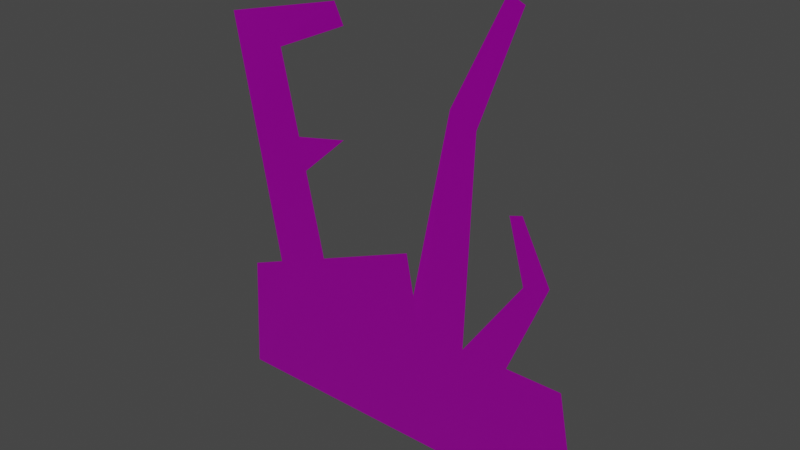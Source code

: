 # Source: Vista19.blend  (saved by Blender 3.1.7; exported with 4.5.12 LTS)
import bpy
from mathutils import Matrix  # noqa: F401  (used for matrix-valued properties, if any)

bpy.ops.wm.read_factory_settings(use_empty=True)
scene = bpy.context.scene
scene.name = 'Scene'

# ---- images (referenced by path relative to the original .blend; pixels are not part of the script)
import os
ASSET_DIR = os.environ.get("B2B_ASSET_DIR", "")  # directory of the original .blend (textures are referenced by path, not embedded)
HERE = os.path.dirname(os.path.abspath(__file__))  # packed textures are extracted next to this script under _unpacked/

def load_image(name, relpath, width, height, colorspace="sRGB"):
    """Load a texture the original file referenced (path relative to the .blend, or extracted next to this script)."""
    p = next((c for c in (os.path.join(HERE, relpath), os.path.join(ASSET_DIR, relpath)) if relpath and os.path.exists(c)), "")
    if p:
        img = bpy.data.images.load(p, check_existing=True)
        img.name = name
    else:  # same state as the original file: an image datablock whose file is absent (Cycles renders it pink)
        img = bpy.data.images.new(name, width, height)
        img.source = "FILE"
        img.filepath = "//" + (relpath or name)
    img.colorspace_settings.name = colorspace
    return img
img_t_env_struct_scrapyard_metal_02_bc_dds = load_image('T_ENV_STRUCT_Scrapyard_Metal_02_BC.dds', 'T_ENV_STRUCT_Scrapyard_Metal_02_BC.dds', 1024, 1024, 'sRGB')
img_t_env_struct_scrapyard_metal_02_n_dds = load_image('T_ENV_STRUCT_Scrapyard_Metal_02_N.dds', 'T_ENV_STRUCT_Scrapyard_Metal_02_N.dds', 1024, 1024, 'sRGB')
img_t_env_struct_scrapyard_metal_02_mra_dds = load_image('T_ENV_STRUCT_Scrapyard_Metal_02_MRA.dds', 'T_ENV_STRUCT_Scrapyard_Metal_02_MRA.dds', 1024, 1024, 'sRGB')

# ---- materials (node trees are filled in below, after node groups)
mat_mi_env_scrapyard_metal_01 = bpy.data.materials.new('MI_ENV_Scrapyard_Metal_01')
mat_mi_env_scrapyard_metal_01.use_transparent_shadow = False

# ---- material node trees
mat_mi_env_scrapyard_metal_01.use_nodes = True; mat_mi_env_scrapyard_metal_01.node_tree.nodes.clear()
_N = mat_mi_env_scrapyard_metal_01.node_tree.nodes; _L = mat_mi_env_scrapyard_metal_01.node_tree.links
n0 = _N.new('ShaderNodeBsdfPrincipled'); n0.name = 'Principled BSDF'; n0.location = (10, 300)
n0.distribution = 'GGX'
n0.subsurface_method = 'RANDOM_WALK_SKIN'
n0.inputs[3].default_value = 1.45
n0.inputs[27].default_value = (0.0, 0.0, 0.0, 1.0)
n0.inputs[28].default_value = 1.0
n1 = _N.new('ShaderNodeOutputMaterial'); n1.name = 'Material Output'; n1.location = (300, 300)
n2 = _N.new('ShaderNodeTexImage'); n2.name = 'Image Texture'; n2.location = (-280, 280)
n2.image = img_t_env_struct_scrapyard_metal_02_bc_dds
n3 = _N.new('ShaderNodeTexImage'); n3.name = 'Image Texture.002'; n3.location = (-619, -277)
n3.image = img_t_env_struct_scrapyard_metal_02_n_dds
n4 = _N.new('ShaderNodeNormalMap'); n4.name = 'Normal Map'; n4.location = (-237, -302)
n5 = _N.new('ShaderNodeTexImage'); n5.name = 'Image Texture.001'; n5.location = (-428, 3)
n5.image = img_t_env_struct_scrapyard_metal_02_mra_dds
_L.new(n0.outputs[0], n1.inputs[0])
_L.new(n2.outputs[0], n0.inputs[0])
_L.new(n3.outputs[0], n4.inputs[1])
_L.new(n4.outputs[0], n0.inputs[5])
_L.new(n5.outputs[0], n0.inputs[1])
_L.new(n5.outputs[0], n0.inputs[2])
n1.is_active_output = True

# ---- world
world_world = bpy.data.worlds.new('World'); scene.world = world_world
world_world.use_nodes = True; world_world.node_tree.nodes.clear()
_N = world_world.node_tree.nodes; _L = world_world.node_tree.links
n0 = _N.new('ShaderNodeOutputWorld'); n0.name = 'World Output'; n0.location = (300, 300)
n1 = _N.new('ShaderNodeBackground'); n1.name = 'Background'; n1.location = (10, 300)
n1.inputs[0].default_value = (0.05088, 0.05088, 0.05088, 1.0)
_L.new(n1.outputs[0], n0.inputs[0])
n0.is_active_output = True
world_world.color = (0.05088, 0.05088, 0.05088)
world_world.use_sun_shadow = False
world_world.sun_shadow_jitter_overblur = 0.0

# ---- meshes
me_sm_env_struct_scrapyard_vista_19_md_001 = bpy.data.meshes.new('SM_ENV_STRUCT_ScrapYard_Vista_19.md.001')
me_sm_env_struct_scrapyard_vista_19_md_001.from_pydata([(-2.528, 1.373e-06, 13.44), (-4.715, 1.373e-06, 11.68), (-2.211, 1.373e-06, 12.79), (-6.657, 1.373e-06, 12.41), (-5.8, 1.373e-06, 7.794), (-4.124, 1.373e-06, 9.005), (-3.89, 1.373e-06, 7.947), (-2.311, 1.373e-06, 9.375), (-3.271, 1.373e-06, 5.148), (-5.168, 1.373e-06, 4.382), (-6.359, 1.373e-06, 3.901), (-6.573, 1.373e-06, -0.02468), (1.315, 1.373e-06, -0.02468), (0.3083, 1.373e-06, 5.174), (0.05347, 1.373e-06, 6.491), (0.5215, 1.373e-06, 4.073), (1.497, 1.373e-06, 11.27), (3.679, 1.373e-06, 14.45), (3.175, 1.373e-06, 14.67), (2.371, 1.373e-06, 10.88), (2.141, 1.373e-06, 4.073), (3.663, 1.373e-06, 4.073), (6.262, 1.373e-06, -0.02468), (5.469, 1.373e-06, 4.073), (4.063, 1.373e-06, 6.847), (4.883, 1.373e-06, 7.093), (3.925, 1.373e-06, 8.938), (3.516, 1.373e-06, 8.815)], [], [(0, 1, 2), (1, 0, 3), (3, 4, 1), (4, 5, 1), (5, 6, 7), (4, 6, 5), (4, 8, 6), (8, 4, 9), (10, 11, 9), (11, 8, 9), (8, 11, 12), (8, 13, 14), (8, 15, 13), (8, 12, 15), (13, 15, 16), (16, 17, 18), (17, 16, 19), (16, 15, 19), (19, 15, 20), (15, 12, 20), (12, 21, 20), (21, 12, 22), (21, 22, 23), (21, 24, 20), (24, 21, 25), (25, 26, 24), (27, 24, 26)])
_uv = me_sm_env_struct_scrapyard_vista_19_md_001.uv_layers.new(name='UV_SINGLE')
_uv.uv.foreach_set('vector', [0.3413, 0.9161, 0.1925, 0.7961, 0.3628, 0.8719, 0.1925, 0.7961, 0.3413, 0.9161, 0.06052, 0.8462, 0.06052, 0.8462, 0.1188, 0.532, 0.1925, 0.7961, 0.1188, 0.532, 0.2328, 0.6145, 0.1925, 0.7961, 0.2328, 0.6145, 0.2487, 0.5425, 0.3562, 0.6396, 0.1188, 0.532, 0.2487, 0.5425, 0.2328, 0.6145, 0.1188, 0.532, 0.2908, 0.3521, 0.2487, 0.5425, 0.2908, 0.3521, 0.1188, 0.532, 0.1617, 0.3003, 0.08081, 0.2676, 0.06622, 0.0, 0.1617, 0.3003, 0.06622, 0.0, 0.2908, 0.3521, 0.1617, 0.3003, 0.2908, 0.3521, 0.06622, 0.0, 0.6025, 0.0, 0.2908, 0.3521, 0.5342, 0.354, 0.5166, 0.4434, 0.2908, 0.3521, 0.5488, 0.2788, 0.5342, 0.354, 0.2908, 0.3521, 0.6025, 0.0, 0.5488, 0.2788, 0.5342, 0.354, 0.5488, 0.2788, 0.6152, 0.7684, 0.6152, 0.7684, 0.7637, 0.9847, 0.729, 1.0, 0.7637, 0.9847, 0.6152, 0.7684, 0.6743, 0.7419, 0.6152, 0.7684, 0.5488, 0.2788, 0.6743, 0.7419, 0.6743, 0.7419, 0.5488, 0.2788, 0.6587, 0.2788, 0.5488, 0.2788, 0.6025, 0.0, 0.6587, 0.2788, 0.6025, 0.0, 0.7622, 0.2788, 0.6587, 0.2788, 0.7622, 0.2788, 0.6025, 0.0, 0.9395, 0.0, 0.7622, 0.2788, 0.9395, 0.0, 0.8853, 0.2788, 0.7622, 0.2788, 0.7896, 0.4678, 0.6587, 0.2788, 0.7896, 0.4678, 0.7622, 0.2788, 0.8452, 0.4844, 0.8452, 0.4844, 0.7803, 0.6099, 0.7896, 0.4678, 0.7524, 0.6016, 0.7896, 0.4678, 0.7803, 0.6099])
_uv.active_render = True
_uv = me_sm_env_struct_scrapyard_vista_19_md_001.uv_layers.new(name='EXTRAUVS0')
_uv.uv.foreach_set('vector', [0.3005, 0.8787, 0.1652, 0.7695, 0.3201, 0.8385, 0.1652, 0.7695, 0.3005, 0.8787, 0.04498, 0.8151, 0.04498, 0.8151, 0.09796, 0.5291, 0.1652, 0.7695, 0.09796, 0.5291, 0.2017, 0.6042, 0.1652, 0.7695, 0.2017, 0.6042, 0.2162, 0.5386, 0.314, 0.6272, 0.09796, 0.5291, 0.2162, 0.5386, 0.2017, 0.6042, 0.09796, 0.5291, 0.2544, 0.3657, 0.2162, 0.5386, 0.2544, 0.3657, 0.09796, 0.5291, 0.1371, 0.3179, 0.06342, 0.2881, 0.05017, 0.04541, 0.1371, 0.3179, 0.05017, 0.04541, 0.2544, 0.3657, 0.1371, 0.3179, 0.2544, 0.3657, 0.05017, 0.04541, 0.5381, 0.04541, 0.2544, 0.3657, 0.4761, 0.3672, 0.4602, 0.4487, 0.2544, 0.3657, 0.4893, 0.2988, 0.4761, 0.3672, 0.2544, 0.3657, 0.5381, 0.04541, 0.4893, 0.2988, 0.4761, 0.3672, 0.4893, 0.2988, 0.5498, 0.7444, 0.5498, 0.7444, 0.6846, 0.9411, 0.6533, 0.955, 0.6846, 0.9411, 0.5498, 0.7444, 0.6035, 0.7202, 0.5498, 0.7444, 0.4893, 0.2988, 0.6035, 0.7202, 0.6035, 0.7202, 0.4893, 0.2988, 0.5894, 0.2988, 0.4893, 0.2988, 0.5381, 0.04541, 0.5894, 0.2988, 0.5381, 0.04541, 0.6836, 0.2988, 0.5894, 0.2988, 0.6836, 0.2988, 0.5381, 0.04541, 0.8447, 0.04541, 0.6836, 0.2988, 0.8447, 0.04541, 0.7954, 0.2988, 0.6836, 0.2988, 0.7085, 0.4707, 0.5894, 0.2988, 0.7085, 0.4707, 0.6836, 0.2988, 0.7593, 0.4858, 0.7593, 0.4858, 0.6997, 0.6001, 0.7085, 0.4707, 0.6748, 0.5925, 0.7085, 0.4707, 0.6997, 0.6001])
_ca = me_sm_env_struct_scrapyard_vista_19_md_001.color_attributes.new('PSKVTXCOL_0', 'BYTE_COLOR', 'CORNER')
_ca.data.foreach_set('color', [0.0, 0.0, 0.0, 1.0, 0.0, 0.0, 0.0, 1.0, 0.0, 0.0, 0.0, 1.0, 0.0, 0.0, 0.0, 1.0, 0.0, 0.0, 0.0, 1.0, 0.0, 0.0, 0.0, 1.0, 0.0, 0.0, 0.0, 1.0, 0.0, 0.0, 0.0, 1.0, 0.0, 0.0, 0.0, 1.0, 0.0, 0.0, 0.0, 1.0, 0.0, 0.0, 0.0, 1.0, 0.0, 0.0, 0.0, 1.0, 0.0, 0.0, 0.0, 1.0, 0.0, 0.0, 0.0, 1.0, 0.0, 0.0, 0.0, 1.0, 0.0, 0.0, 0.0, 1.0, 0.0, 0.0, 0.0, 1.0, 0.0, 0.0, 0.0, 1.0, 0.0, 0.0, 0.0, 1.0, 0.0, 0.0, 0.0, 1.0, 0.0, 0.0, 0.0, 1.0, 0.0, 0.0, 0.0, 1.0, 0.0, 0.0, 0.0, 1.0, 0.0, 0.0, 0.0, 1.0, 0.0, 0.0, 0.0, 1.0, 0.0, 0.0, 0.0, 1.0, 0.0, 0.0, 0.0, 1.0, 0.0, 0.0, 0.0, 1.0, 0.0, 0.0, 0.0, 1.0, 0.0, 0.0, 0.0, 1.0, 0.0, 0.0, 0.0, 1.0, 0.0, 0.0, 0.0, 1.0, 0.0, 0.0, 0.0, 1.0, 0.0, 0.0, 0.0, 1.0, 0.0, 0.0, 0.0, 1.0, 0.0, 0.0, 0.0, 1.0, 0.0, 0.0, 0.0, 1.0, 0.0, 0.0, 0.0, 1.0, 0.0, 0.0, 0.0, 1.0, 0.0, 0.0, 0.0, 1.0, 0.0, 0.0, 0.0, 1.0, 0.0, 0.0, 0.0, 1.0, 0.0, 0.0, 0.0, 1.0, 0.0, 0.0, 0.0, 1.0, 0.0, 0.0, 0.0, 1.0, 0.0, 0.0, 0.0, 1.0, 0.0, 0.0, 0.0, 1.0, 0.0, 0.0, 0.0, 1.0, 0.0, 0.0, 0.0, 1.0, 0.0, 0.0, 0.0, 1.0, 0.0, 0.0, 0.0, 1.0, 0.0, 0.0, 0.0, 1.0, 0.0, 0.0, 0.0, 1.0, 0.0, 0.0, 0.0, 1.0, 0.0, 0.0, 0.0, 1.0, 0.0, 0.0, 0.0, 1.0, 0.0, 0.0, 0.0, 1.0, 0.0, 0.0, 0.0, 1.0, 0.0, 0.0, 0.0, 1.0, 0.0, 0.0, 0.0, 1.0, 0.0, 0.0, 0.0, 1.0, 0.0, 0.0, 0.0, 1.0, 0.0, 0.0, 0.0, 1.0, 0.0, 0.0, 0.0, 1.0, 0.0, 0.0, 0.0, 1.0, 0.0, 0.0, 0.0, 1.0, 0.0, 0.0, 0.0, 1.0, 0.0, 0.0, 0.0, 1.0, 0.0, 0.0, 0.0, 1.0, 0.0, 0.0, 0.0, 1.0, 0.0, 0.0, 0.0, 1.0, 0.0, 0.0, 0.0, 1.0, 0.0, 0.0, 0.0, 1.0, 0.0, 0.0, 0.0, 1.0, 0.0, 0.0, 0.0, 1.0, 0.0, 0.0, 0.0, 1.0, 0.0, 0.0, 0.0, 1.0, 0.0, 0.0, 0.0, 1.0, 0.0, 0.0, 0.0, 1.0, 0.0, 0.0, 0.0, 1.0, 0.0, 0.0, 0.0, 1.0])
me_sm_env_struct_scrapyard_vista_19_md_001.materials.append(mat_mi_env_scrapyard_metal_01)
me_sm_env_struct_scrapyard_vista_19_md_001.use_remesh_fix_poles = True
me_sm_env_struct_scrapyard_vista_19_md_001.use_remesh_preserve_attributes = False
me_sm_env_struct_scrapyard_vista_19_md_001.update()

# ---- objects
ob_sm_env_struct_scrapyard_vista_19_mo = bpy.data.objects.new('SM_ENV_STRUCT_ScrapYard_Vista_19.mo', me_sm_env_struct_scrapyard_vista_19_md_001)

# ---- transforms, parenting, visibility, modifiers, constraints
ob_sm_env_struct_scrapyard_vista_19_mo.location = (0.0, 0.0, 0.0)

# ---- collection membership
scene.collection.objects.link(ob_sm_env_struct_scrapyard_vista_19_mo)

# ---- scene / render settings (as saved in the file)
scene.frame_start = 1; scene.frame_end = 250; scene.frame_set(1)
scene.render.engine = 'BLENDER_EEVEE_NEXT'
scene.cycles.sampling_pattern = 'TABULATED_SOBOL'
scene.cycles.use_light_tree = False
scene.view_settings.view_transform = 'Filmic'
bpy.context.view_layer.update()

# ---- added for rendering (the .blend has no active camera and no usable light): camera, sun
cam_auto = bpy.data.cameras.new('AutoCamera')
cam_auto.lens = 50.0
cam_auto.sensor_width = 36.0
cam_auto.clip_end = 1000.0
ob_auto_camera = bpy.data.objects.new('AutoCamera', cam_auto)
scene.collection.objects.link(ob_auto_camera)
ob_auto_camera.location = (17.908, -21.7265, 21.8089)
ob_auto_camera.rotation_euler = (1.09748, -7.21219e-08, 0.694738)
scene.camera = ob_auto_camera
light_auto_sun = bpy.data.lights.new('AutoSun', 'SUN')
light_auto_sun.energy = 3.0
light_auto_sun.angle = 0.0523599
ob_auto_sun = bpy.data.objects.new('AutoSun', light_auto_sun)
scene.collection.objects.link(ob_auto_sun)
ob_auto_sun.rotation_euler = (0.872665, 0.174533, 0.523599)
bpy.context.view_layer.update()
